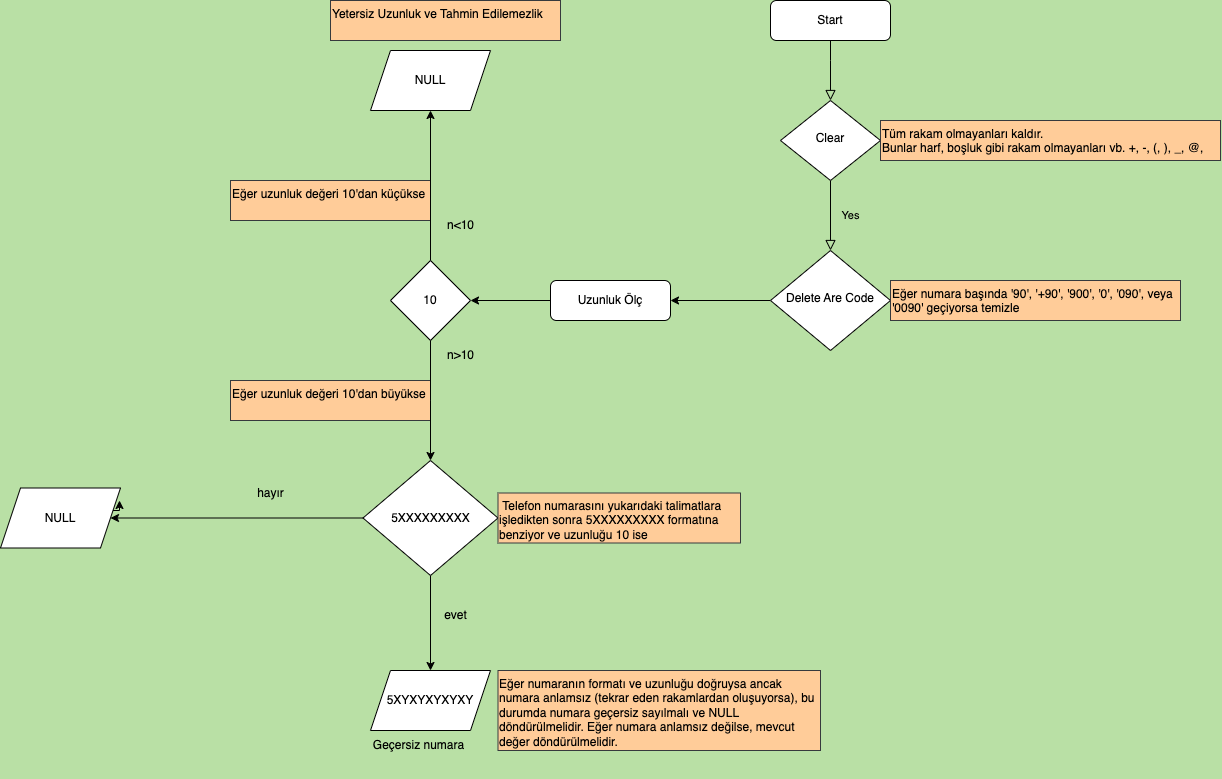

The diagram above was exported from draw.io. Its source (the exported page's mxGraphModel, read from the mxfile embedded in the PNG):
<mxGraphModel dx="2460" dy="1184" grid="1" gridSize="10" guides="1" tooltips="1" connect="1" arrows="1" fold="1" page="1" pageScale="1" pageWidth="827" pageHeight="1169" background="#B9E0A5" math="0" shadow="0">
  <root>
    <mxCell id="WIyWlLk6GJQsqaUBKTNV-0" />
    <mxCell id="WIyWlLk6GJQsqaUBKTNV-1" parent="WIyWlLk6GJQsqaUBKTNV-0" />
    <mxCell id="WIyWlLk6GJQsqaUBKTNV-2" value="" style="rounded=0;html=1;jettySize=auto;orthogonalLoop=1;fontSize=11;endArrow=block;endFill=0;endSize=8;strokeWidth=1;shadow=0;labelBackgroundColor=none;edgeStyle=orthogonalEdgeStyle;" parent="WIyWlLk6GJQsqaUBKTNV-1" source="WIyWlLk6GJQsqaUBKTNV-3" target="WIyWlLk6GJQsqaUBKTNV-6" edge="1">
      <mxGeometry relative="1" as="geometry">
        <Array as="points">
          <mxPoint x="220" y="60" />
          <mxPoint x="220" y="60" />
        </Array>
      </mxGeometry>
    </mxCell>
    <mxCell id="WIyWlLk6GJQsqaUBKTNV-3" value="Start" style="rounded=1;whiteSpace=wrap;html=1;fontSize=12;glass=0;strokeWidth=1;shadow=0;" parent="WIyWlLk6GJQsqaUBKTNV-1" vertex="1">
      <mxGeometry x="160" width="120" height="40" as="geometry" />
    </mxCell>
    <mxCell id="WIyWlLk6GJQsqaUBKTNV-4" value="Yes" style="rounded=0;html=1;jettySize=auto;orthogonalLoop=1;fontSize=11;endArrow=block;endFill=0;endSize=8;strokeWidth=1;shadow=0;labelBackgroundColor=none;edgeStyle=orthogonalEdgeStyle;" parent="WIyWlLk6GJQsqaUBKTNV-1" source="WIyWlLk6GJQsqaUBKTNV-6" target="WIyWlLk6GJQsqaUBKTNV-10" edge="1">
      <mxGeometry y="20" relative="1" as="geometry">
        <mxPoint as="offset" />
      </mxGeometry>
    </mxCell>
    <mxCell id="WIyWlLk6GJQsqaUBKTNV-6" value="Clear" style="rhombus;whiteSpace=wrap;html=1;shadow=0;fontFamily=Helvetica;fontSize=12;align=center;strokeWidth=1;spacing=6;spacingTop=-4;" parent="WIyWlLk6GJQsqaUBKTNV-1" vertex="1">
      <mxGeometry x="170" y="100" width="100" height="80" as="geometry" />
    </mxCell>
    <mxCell id="AyoeN4Bi0j9UUVcU2T-a-4" style="edgeStyle=orthogonalEdgeStyle;rounded=0;orthogonalLoop=1;jettySize=auto;html=1;exitX=0;exitY=0.5;exitDx=0;exitDy=0;" parent="WIyWlLk6GJQsqaUBKTNV-1" source="WIyWlLk6GJQsqaUBKTNV-10" edge="1">
      <mxGeometry relative="1" as="geometry">
        <mxPoint x="60" y="300" as="targetPoint" />
      </mxGeometry>
    </mxCell>
    <mxCell id="WIyWlLk6GJQsqaUBKTNV-10" value="Delete Are Code" style="rhombus;whiteSpace=wrap;html=1;shadow=0;fontFamily=Helvetica;fontSize=12;align=center;strokeWidth=1;spacing=6;spacingTop=-4;" parent="WIyWlLk6GJQsqaUBKTNV-1" vertex="1">
      <mxGeometry x="160" y="250" width="120" height="100" as="geometry" />
    </mxCell>
    <mxCell id="AyoeN4Bi0j9UUVcU2T-a-1" value="Tüm rakam olmayanları kaldır.&#10;Bunlar harf, boşluk gibi rakam olmayanları vb. +, -, (, ), _, @," style="text;whiteSpace=wrap;fillColor=#ffcc99;strokeColor=#36393d;" parent="WIyWlLk6GJQsqaUBKTNV-1" vertex="1">
      <mxGeometry x="270" y="120" width="340" height="40" as="geometry" />
    </mxCell>
    <mxCell id="AyoeN4Bi0j9UUVcU2T-a-2" value="Eğer numara başında '90', '+90', '900', '0', '090', veya '0090' geçiyorsa temizle" style="text;whiteSpace=wrap;fillColor=#ffcc99;strokeColor=#36393d;" parent="WIyWlLk6GJQsqaUBKTNV-1" vertex="1">
      <mxGeometry x="280" y="280" width="290" height="40" as="geometry" />
    </mxCell>
    <mxCell id="AyoeN4Bi0j9UUVcU2T-a-7" style="edgeStyle=orthogonalEdgeStyle;rounded=0;orthogonalLoop=1;jettySize=auto;html=1;exitX=0;exitY=0.5;exitDx=0;exitDy=0;entryX=1;entryY=0.5;entryDx=0;entryDy=0;" parent="WIyWlLk6GJQsqaUBKTNV-1" source="AyoeN4Bi0j9UUVcU2T-a-5" target="AyoeN4Bi0j9UUVcU2T-a-6" edge="1">
      <mxGeometry relative="1" as="geometry" />
    </mxCell>
    <mxCell id="AyoeN4Bi0j9UUVcU2T-a-5" value="Uzunluk Ölç" style="rounded=1;whiteSpace=wrap;html=1;fontSize=12;glass=0;strokeWidth=1;shadow=0;" parent="WIyWlLk6GJQsqaUBKTNV-1" vertex="1">
      <mxGeometry x="-60" y="280" width="120" height="40" as="geometry" />
    </mxCell>
    <mxCell id="AyoeN4Bi0j9UUVcU2T-a-6" value="10" style="rhombus;whiteSpace=wrap;html=1;" parent="WIyWlLk6GJQsqaUBKTNV-1" vertex="1">
      <mxGeometry x="-220" y="260" width="80" height="80" as="geometry" />
    </mxCell>
    <mxCell id="AyoeN4Bi0j9UUVcU2T-a-8" value="Eğer uzunluk değeri 10'dan küçükse" style="text;whiteSpace=wrap;fillColor=#ffcc99;strokeColor=#36393d;" parent="WIyWlLk6GJQsqaUBKTNV-1" vertex="1">
      <mxGeometry x="-380" y="180" width="200" height="40" as="geometry" />
    </mxCell>
    <mxCell id="AyoeN4Bi0j9UUVcU2T-a-9" value="Eğer uzunluk değeri 10'dan büyükse" style="text;whiteSpace=wrap;fillColor=#ffcc99;strokeColor=#36393d;" parent="WIyWlLk6GJQsqaUBKTNV-1" vertex="1">
      <mxGeometry x="-380" y="380" width="200" height="40" as="geometry" />
    </mxCell>
    <mxCell id="AyoeN4Bi0j9UUVcU2T-a-13" style="edgeStyle=orthogonalEdgeStyle;rounded=0;orthogonalLoop=1;jettySize=auto;html=1;entryX=0.5;entryY=0;entryDx=0;entryDy=0;" parent="WIyWlLk6GJQsqaUBKTNV-1" source="AyoeN4Bi0j9UUVcU2T-a-6" edge="1">
      <mxGeometry relative="1" as="geometry">
        <mxPoint x="-180" y="460" as="targetPoint" />
      </mxGeometry>
    </mxCell>
    <mxCell id="AyoeN4Bi0j9UUVcU2T-a-15" value="NULL" style="shape=parallelogram;perimeter=parallelogramPerimeter;whiteSpace=wrap;html=1;fixedSize=1;" parent="WIyWlLk6GJQsqaUBKTNV-1" vertex="1">
      <mxGeometry x="-240" y="50" width="120" height="60" as="geometry" />
    </mxCell>
    <mxCell id="AyoeN4Bi0j9UUVcU2T-a-17" value="Yetersiz Uzunluk ve Tahmin Edilemezlik" style="text;whiteSpace=wrap;fillColor=#ffcc99;strokeColor=#36393d;" parent="WIyWlLk6GJQsqaUBKTNV-1" vertex="1">
      <mxGeometry x="-280" width="230" height="40" as="geometry" />
    </mxCell>
    <mxCell id="AyoeN4Bi0j9UUVcU2T-a-20" value="n&amp;lt;10" style="text;html=1;align=center;verticalAlign=middle;resizable=0;points=[];autosize=1;strokeColor=none;fillColor=none;" parent="WIyWlLk6GJQsqaUBKTNV-1" vertex="1">
      <mxGeometry x="-175" y="210" width="50" height="30" as="geometry" />
    </mxCell>
    <mxCell id="AyoeN4Bi0j9UUVcU2T-a-21" value="n&amp;gt;10" style="text;html=1;align=center;verticalAlign=middle;resizable=0;points=[];autosize=1;strokeColor=none;fillColor=none;" parent="WIyWlLk6GJQsqaUBKTNV-1" vertex="1">
      <mxGeometry x="-175" y="340" width="50" height="30" as="geometry" />
    </mxCell>
    <mxCell id="AyoeN4Bi0j9UUVcU2T-a-22" style="edgeStyle=orthogonalEdgeStyle;rounded=0;orthogonalLoop=1;jettySize=auto;html=1;exitX=0.5;exitY=0;exitDx=0;exitDy=0;" parent="WIyWlLk6GJQsqaUBKTNV-1" source="AyoeN4Bi0j9UUVcU2T-a-6" edge="1">
      <mxGeometry relative="1" as="geometry">
        <mxPoint x="-180" y="110" as="targetPoint" />
      </mxGeometry>
    </mxCell>
    <mxCell id="AyoeN4Bi0j9UUVcU2T-a-25" style="edgeStyle=orthogonalEdgeStyle;rounded=0;orthogonalLoop=1;jettySize=auto;html=1;exitX=0.5;exitY=1;exitDx=0;exitDy=0;" parent="WIyWlLk6GJQsqaUBKTNV-1" source="AyoeN4Bi0j9UUVcU2T-a-23" edge="1">
      <mxGeometry relative="1" as="geometry">
        <mxPoint x="-180" y="670" as="targetPoint" />
      </mxGeometry>
    </mxCell>
    <mxCell id="AyoeN4Bi0j9UUVcU2T-a-28" style="edgeStyle=orthogonalEdgeStyle;rounded=0;orthogonalLoop=1;jettySize=auto;html=1;exitX=0.908;exitY=0.375;exitDx=0;exitDy=0;exitPerimeter=0;" parent="WIyWlLk6GJQsqaUBKTNV-1" source="AyoeN4Bi0j9UUVcU2T-a-29" edge="1">
      <mxGeometry relative="1" as="geometry">
        <mxPoint x="-490" y="500" as="targetPoint" />
        <Array as="points">
          <mxPoint x="-491" y="500" />
        </Array>
      </mxGeometry>
    </mxCell>
    <mxCell id="AyoeN4Bi0j9UUVcU2T-a-30" style="edgeStyle=orthogonalEdgeStyle;rounded=0;orthogonalLoop=1;jettySize=auto;html=1;exitX=0;exitY=0.5;exitDx=0;exitDy=0;entryX=1;entryY=0.5;entryDx=0;entryDy=0;" parent="WIyWlLk6GJQsqaUBKTNV-1" source="AyoeN4Bi0j9UUVcU2T-a-23" target="AyoeN4Bi0j9UUVcU2T-a-29" edge="1">
      <mxGeometry relative="1" as="geometry" />
    </mxCell>
    <mxCell id="AyoeN4Bi0j9UUVcU2T-a-23" value="5XXXXXXXXX" style="rhombus;whiteSpace=wrap;html=1;" parent="WIyWlLk6GJQsqaUBKTNV-1" vertex="1">
      <mxGeometry x="-247.5" y="460" width="135" height="115" as="geometry" />
    </mxCell>
    <mxCell id="AyoeN4Bi0j9UUVcU2T-a-24" value=" Telefon numarasını yukarıdaki talimatlara işledikten sonra 5XXXXXXXXX formatına benziyor ve uzunluğu 10 ise " style="text;whiteSpace=wrap;fillColor=#ffcc99;strokeColor=#36393d;" parent="WIyWlLk6GJQsqaUBKTNV-1" vertex="1">
      <mxGeometry x="-112.5" y="492.5" width="242.5" height="50" as="geometry" />
    </mxCell>
    <mxCell id="AyoeN4Bi0j9UUVcU2T-a-26" value="5XYXYXYXYXY" style="shape=parallelogram;perimeter=parallelogramPerimeter;whiteSpace=wrap;html=1;fixedSize=1;" parent="WIyWlLk6GJQsqaUBKTNV-1" vertex="1">
      <mxGeometry x="-240" y="670" width="120" height="60" as="geometry" />
    </mxCell>
    <mxCell id="AyoeN4Bi0j9UUVcU2T-a-29" value="NULL" style="shape=parallelogram;perimeter=parallelogramPerimeter;whiteSpace=wrap;html=1;fixedSize=1;size=20;" parent="WIyWlLk6GJQsqaUBKTNV-1" vertex="1">
      <mxGeometry x="-610" y="487.5" width="120" height="60" as="geometry" />
    </mxCell>
    <mxCell id="AyoeN4Bi0j9UUVcU2T-a-32" value="Eğer numaranın formatı ve uzunluğu doğruysa ancak numara anlamsız (tekrar eden rakamlardan oluşuyorsa), bu durumda numara geçersiz sayılmalı ve NULL döndürülmelidir. Eğer numara anlamsız değilse, mevcut değer döndürülmelidir.&#10;&#10;" style="text;whiteSpace=wrap;fillColor=#ffcc99;strokeColor=#36393d;" parent="WIyWlLk6GJQsqaUBKTNV-1" vertex="1">
      <mxGeometry x="-112.5" y="670" width="322.5" height="80" as="geometry" />
    </mxCell>
    <mxCell id="AyoeN4Bi0j9UUVcU2T-a-33" value="Geçersiz numara" style="text;html=1;align=center;verticalAlign=middle;resizable=0;points=[];autosize=1;strokeColor=none;fillColor=none;" parent="WIyWlLk6GJQsqaUBKTNV-1" vertex="1">
      <mxGeometry x="-247.5" y="730" width="110" height="30" as="geometry" />
    </mxCell>
    <mxCell id="AyoeN4Bi0j9UUVcU2T-a-34" value="evet" style="text;html=1;align=center;verticalAlign=middle;resizable=0;points=[];autosize=1;strokeColor=none;fillColor=none;" parent="WIyWlLk6GJQsqaUBKTNV-1" vertex="1">
      <mxGeometry x="-180" y="600" width="50" height="30" as="geometry" />
    </mxCell>
    <mxCell id="AyoeN4Bi0j9UUVcU2T-a-35" value="hayır" style="text;html=1;align=center;verticalAlign=middle;resizable=0;points=[];autosize=1;strokeColor=none;fillColor=none;" parent="WIyWlLk6GJQsqaUBKTNV-1" vertex="1">
      <mxGeometry x="-365" y="478" width="50" height="30" as="geometry" />
    </mxCell>
  </root>
</mxGraphModel>